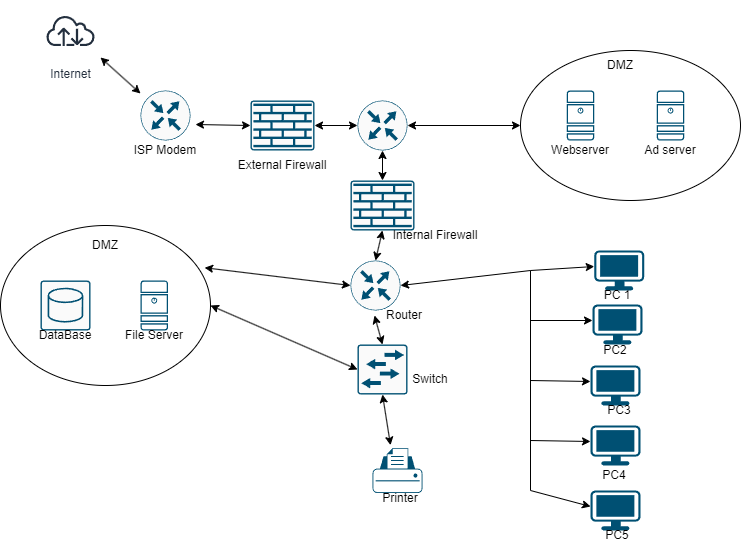

The diagram above was exported from draw.io. Its source (the exported page's mxGraphModel, read from the mxfile embedded in the PNG):
<mxGraphModel dx="1195" dy="637" grid="1" gridSize="10" guides="1" tooltips="1" connect="1" arrows="1" fold="1" page="1" pageScale="1" pageWidth="827" pageHeight="1169" math="0" shadow="0">
  <root>
    <mxCell id="0" />
    <mxCell id="1" parent="0" />
    <mxCell id="PL25QBN9jDejlTSl-KlK-1" value="Internet" style="sketch=0;outlineConnect=0;fontColor=#232F3E;gradientColor=none;strokeColor=#232F3E;fillColor=#ffffff;dashed=0;verticalLabelPosition=bottom;verticalAlign=top;align=center;html=1;fontSize=12;fontStyle=0;aspect=fixed;shape=mxgraph.aws4.resourceIcon;resIcon=mxgraph.aws4.internet;" vertex="1" parent="1">
      <mxGeometry x="50" y="50" width="60" height="60" as="geometry" />
    </mxCell>
    <mxCell id="PL25QBN9jDejlTSl-KlK-4" value="" style="endArrow=classic;startArrow=classic;html=1;rounded=0;" edge="1" parent="1" target="PL25QBN9jDejlTSl-KlK-1">
      <mxGeometry width="50" height="50" relative="1" as="geometry">
        <mxPoint x="150" y="143" as="sourcePoint" />
        <mxPoint x="160" y="100" as="targetPoint" />
      </mxGeometry>
    </mxCell>
    <mxCell id="PL25QBN9jDejlTSl-KlK-6" value="" style="sketch=0;points=[[0.5,0,0],[1,0.5,0],[0.5,1,0],[0,0.5,0],[0.145,0.145,0],[0.8555,0.145,0],[0.855,0.8555,0],[0.145,0.855,0]];verticalLabelPosition=bottom;html=1;verticalAlign=top;aspect=fixed;align=center;pointerEvents=1;shape=mxgraph.cisco19.rect;prIcon=router;fillColor=#FAFAFA;strokeColor=#005073;" vertex="1" parent="1">
      <mxGeometry x="150" y="140" width="50" height="50" as="geometry" />
    </mxCell>
    <mxCell id="PL25QBN9jDejlTSl-KlK-7" value="ISP Modem&lt;br&gt;" style="text;html=1;strokeColor=none;fillColor=none;align=center;verticalAlign=middle;whiteSpace=wrap;rounded=0;" vertex="1" parent="1">
      <mxGeometry x="125" y="185" width="100" height="30" as="geometry" />
    </mxCell>
    <mxCell id="PL25QBN9jDejlTSl-KlK-8" value="" style="sketch=0;points=[[0.015,0.015,0],[0.985,0.015,0],[0.985,0.985,0],[0.015,0.985,0],[0.25,0,0],[0.5,0,0],[0.75,0,0],[1,0.25,0],[1,0.5,0],[1,0.75,0],[0.75,1,0],[0.5,1,0],[0.25,1,0],[0,0.75,0],[0,0.5,0],[0,0.25,0]];verticalLabelPosition=bottom;html=1;verticalAlign=top;aspect=fixed;align=center;pointerEvents=1;shape=mxgraph.cisco19.rect;prIcon=firewall;fillColor=#FAFAFA;strokeColor=#005073;" vertex="1" parent="1">
      <mxGeometry x="260" y="150" width="64" height="50" as="geometry" />
    </mxCell>
    <mxCell id="PL25QBN9jDejlTSl-KlK-9" value="" style="endArrow=classic;startArrow=classic;html=1;rounded=0;entryX=0;entryY=0.5;entryDx=0;entryDy=0;entryPerimeter=0;exitX=1.1;exitY=0.68;exitDx=0;exitDy=0;exitPerimeter=0;" edge="1" parent="1" source="PL25QBN9jDejlTSl-KlK-6" target="PL25QBN9jDejlTSl-KlK-8">
      <mxGeometry width="50" height="50" relative="1" as="geometry">
        <mxPoint x="290" y="210" as="sourcePoint" />
        <mxPoint x="340" y="160" as="targetPoint" />
      </mxGeometry>
    </mxCell>
    <mxCell id="PL25QBN9jDejlTSl-KlK-10" value="External Firewall" style="text;html=1;strokeColor=none;fillColor=none;align=center;verticalAlign=middle;whiteSpace=wrap;rounded=0;" vertex="1" parent="1">
      <mxGeometry x="237" y="200" width="110" height="30" as="geometry" />
    </mxCell>
    <mxCell id="PL25QBN9jDejlTSl-KlK-12" value="" style="ellipse;whiteSpace=wrap;html=1;" vertex="1" parent="1">
      <mxGeometry x="530" y="100" width="220" height="150" as="geometry" />
    </mxCell>
    <mxCell id="PL25QBN9jDejlTSl-KlK-13" value="DMZ" style="text;html=1;strokeColor=none;fillColor=none;align=center;verticalAlign=middle;whiteSpace=wrap;rounded=0;" vertex="1" parent="1">
      <mxGeometry x="600" y="100" width="60" height="30" as="geometry" />
    </mxCell>
    <mxCell id="PL25QBN9jDejlTSl-KlK-14" value="" style="sketch=0;points=[[0.015,0.015,0],[0.985,0.015,0],[0.985,0.985,0],[0.015,0.985,0],[0.25,0,0],[0.5,0,0],[0.75,0,0],[1,0.25,0],[1,0.5,0],[1,0.75,0],[0.75,1,0],[0.5,1,0],[0.25,1,0],[0,0.75,0],[0,0.5,0],[0,0.25,0]];verticalLabelPosition=bottom;html=1;verticalAlign=top;aspect=fixed;align=center;pointerEvents=1;shape=mxgraph.cisco19.server;fillColor=#005073;strokeColor=none;" vertex="1" parent="1">
      <mxGeometry x="576.25" y="140" width="27.500000000000004" height="50" as="geometry" />
    </mxCell>
    <mxCell id="PL25QBN9jDejlTSl-KlK-15" value="" style="sketch=0;points=[[0.015,0.015,0],[0.985,0.015,0],[0.985,0.985,0],[0.015,0.985,0],[0.25,0,0],[0.5,0,0],[0.75,0,0],[1,0.25,0],[1,0.5,0],[1,0.75,0],[0.75,1,0],[0.5,1,0],[0.25,1,0],[0,0.75,0],[0,0.5,0],[0,0.25,0]];verticalLabelPosition=bottom;html=1;verticalAlign=top;aspect=fixed;align=center;pointerEvents=1;shape=mxgraph.cisco19.server;fillColor=#005073;strokeColor=none;" vertex="1" parent="1">
      <mxGeometry x="666.25" y="140" width="27.500000000000004" height="50" as="geometry" />
    </mxCell>
    <mxCell id="PL25QBN9jDejlTSl-KlK-16" value="Webserver" style="text;html=1;strokeColor=none;fillColor=none;align=center;verticalAlign=middle;whiteSpace=wrap;rounded=0;" vertex="1" parent="1">
      <mxGeometry x="560" y="185" width="60" height="30" as="geometry" />
    </mxCell>
    <mxCell id="PL25QBN9jDejlTSl-KlK-17" value="Ad server" style="text;html=1;strokeColor=none;fillColor=none;align=center;verticalAlign=middle;whiteSpace=wrap;rounded=0;" vertex="1" parent="1">
      <mxGeometry x="650" y="190" width="60" height="20" as="geometry" />
    </mxCell>
    <mxCell id="PL25QBN9jDejlTSl-KlK-20" value="" style="sketch=0;points=[[0.5,0,0],[1,0.5,0],[0.5,1,0],[0,0.5,0],[0.145,0.145,0],[0.8555,0.145,0],[0.855,0.8555,0],[0.145,0.855,0]];verticalLabelPosition=bottom;html=1;verticalAlign=top;aspect=fixed;align=center;pointerEvents=1;shape=mxgraph.cisco19.rect;prIcon=router;fillColor=#FAFAFA;strokeColor=#005073;" vertex="1" parent="1">
      <mxGeometry x="367" y="150" width="50" height="50" as="geometry" />
    </mxCell>
    <mxCell id="PL25QBN9jDejlTSl-KlK-21" value="" style="endArrow=classic;startArrow=classic;html=1;rounded=0;exitX=1;exitY=0.5;exitDx=0;exitDy=0;exitPerimeter=0;entryX=0;entryY=0.5;entryDx=0;entryDy=0;entryPerimeter=0;" edge="1" parent="1" source="PL25QBN9jDejlTSl-KlK-8" target="PL25QBN9jDejlTSl-KlK-20">
      <mxGeometry width="50" height="50" relative="1" as="geometry">
        <mxPoint x="360" y="310" as="sourcePoint" />
        <mxPoint x="410" y="260" as="targetPoint" />
      </mxGeometry>
    </mxCell>
    <mxCell id="PL25QBN9jDejlTSl-KlK-22" value="" style="endArrow=classic;startArrow=classic;html=1;rounded=0;exitX=1;exitY=0.5;exitDx=0;exitDy=0;exitPerimeter=0;entryX=0;entryY=0.5;entryDx=0;entryDy=0;" edge="1" parent="1" source="PL25QBN9jDejlTSl-KlK-20" target="PL25QBN9jDejlTSl-KlK-12">
      <mxGeometry width="50" height="50" relative="1" as="geometry">
        <mxPoint x="390" y="320" as="sourcePoint" />
        <mxPoint x="440" y="270" as="targetPoint" />
      </mxGeometry>
    </mxCell>
    <mxCell id="PL25QBN9jDejlTSl-KlK-23" value="" style="ellipse;whiteSpace=wrap;html=1;" vertex="1" parent="1">
      <mxGeometry x="10" y="275" width="210" height="160" as="geometry" />
    </mxCell>
    <mxCell id="PL25QBN9jDejlTSl-KlK-24" value="DMZ" style="text;html=1;strokeColor=none;fillColor=none;align=center;verticalAlign=middle;whiteSpace=wrap;rounded=0;" vertex="1" parent="1">
      <mxGeometry x="85" y="280" width="60" height="30" as="geometry" />
    </mxCell>
    <mxCell id="PL25QBN9jDejlTSl-KlK-25" value="" style="sketch=0;points=[[0.015,0.015,0],[0.985,0.015,0],[0.985,0.985,0],[0.015,0.985,0],[0.25,0,0],[0.5,0,0],[0.75,0,0],[1,0.25,0],[1,0.5,0],[1,0.75,0],[0.75,1,0],[0.5,1,0],[0.25,1,0],[0,0.75,0],[0,0.5,0],[0,0.25,0]];verticalLabelPosition=bottom;html=1;verticalAlign=top;aspect=fixed;align=center;pointerEvents=1;shape=mxgraph.cisco19.rect;prIcon=l2_switch;fillColor=#FAFAFA;strokeColor=#005073;" vertex="1" parent="1">
      <mxGeometry x="367" y="394" width="50" height="50" as="geometry" />
    </mxCell>
    <mxCell id="PL25QBN9jDejlTSl-KlK-28" value="" style="sketch=0;points=[[0.015,0.015,0],[0.985,0.015,0],[0.985,0.985,0],[0.015,0.985,0],[0.25,0,0],[0.5,0,0],[0.75,0,0],[1,0.25,0],[1,0.5,0],[1,0.75,0],[0.75,1,0],[0.5,1,0],[0.25,1,0],[0,0.75,0],[0,0.5,0],[0,0.25,0]];verticalLabelPosition=bottom;html=1;verticalAlign=top;aspect=fixed;align=center;pointerEvents=1;shape=mxgraph.cisco19.rect;prIcon=firewall;fillColor=#FAFAFA;strokeColor=#005073;" vertex="1" parent="1">
      <mxGeometry x="360" y="230" width="64" height="50" as="geometry" />
    </mxCell>
    <mxCell id="PL25QBN9jDejlTSl-KlK-29" value="" style="endArrow=classic;startArrow=classic;html=1;rounded=0;entryX=0.5;entryY=1;entryDx=0;entryDy=0;entryPerimeter=0;exitX=0.5;exitY=0;exitDx=0;exitDy=0;exitPerimeter=0;" edge="1" parent="1" source="PL25QBN9jDejlTSl-KlK-28" target="PL25QBN9jDejlTSl-KlK-20">
      <mxGeometry width="50" height="50" relative="1" as="geometry">
        <mxPoint x="390" y="320" as="sourcePoint" />
        <mxPoint x="440" y="270" as="targetPoint" />
      </mxGeometry>
    </mxCell>
    <mxCell id="PL25QBN9jDejlTSl-KlK-30" value="Internal Firewall" style="text;html=1;strokeColor=none;fillColor=none;align=center;verticalAlign=middle;whiteSpace=wrap;rounded=0;" vertex="1" parent="1">
      <mxGeometry x="390" y="270" width="110" height="30" as="geometry" />
    </mxCell>
    <mxCell id="PL25QBN9jDejlTSl-KlK-31" value="" style="sketch=0;points=[[0.5,0,0],[1,0.5,0],[0.5,1,0],[0,0.5,0],[0.145,0.145,0],[0.8555,0.145,0],[0.855,0.8555,0],[0.145,0.855,0]];verticalLabelPosition=bottom;html=1;verticalAlign=top;aspect=fixed;align=center;pointerEvents=1;shape=mxgraph.cisco19.rect;prIcon=router;fillColor=#FAFAFA;strokeColor=#005073;" vertex="1" parent="1">
      <mxGeometry x="360" y="310" width="50" height="50" as="geometry" />
    </mxCell>
    <mxCell id="PL25QBN9jDejlTSl-KlK-34" value="" style="endArrow=classic;startArrow=classic;html=1;rounded=0;exitX=0.972;exitY=0.264;exitDx=0;exitDy=0;entryX=0;entryY=0.5;entryDx=0;entryDy=0;entryPerimeter=0;exitPerimeter=0;" edge="1" parent="1" source="PL25QBN9jDejlTSl-KlK-23" target="PL25QBN9jDejlTSl-KlK-31">
      <mxGeometry width="50" height="50" relative="1" as="geometry">
        <mxPoint x="390" y="420" as="sourcePoint" />
        <mxPoint x="440" y="370" as="targetPoint" />
      </mxGeometry>
    </mxCell>
    <mxCell id="PL25QBN9jDejlTSl-KlK-35" value="" style="points=[[0.03,0.03,0],[0.5,0,0],[0.97,0.03,0],[1,0.4,0],[0.97,0.745,0],[0.5,1,0],[0.03,0.745,0],[0,0.4,0]];verticalLabelPosition=bottom;sketch=0;html=1;verticalAlign=top;aspect=fixed;align=center;pointerEvents=1;shape=mxgraph.cisco19.workstation;fillColor=#005073;strokeColor=none;" vertex="1" parent="1">
      <mxGeometry x="600" y="540" width="50" height="40" as="geometry" />
    </mxCell>
    <mxCell id="PL25QBN9jDejlTSl-KlK-36" value="" style="points=[[0.03,0.03,0],[0.5,0,0],[0.97,0.03,0],[1,0.4,0],[0.97,0.745,0],[0.5,1,0],[0.03,0.745,0],[0,0.4,0]];verticalLabelPosition=bottom;sketch=0;html=1;verticalAlign=top;aspect=fixed;align=center;pointerEvents=1;shape=mxgraph.cisco19.workstation;fillColor=#005073;strokeColor=none;" vertex="1" parent="1">
      <mxGeometry x="600" y="475" width="50" height="40" as="geometry" />
    </mxCell>
    <mxCell id="PL25QBN9jDejlTSl-KlK-37" value="" style="points=[[0.03,0.03,0],[0.5,0,0],[0.97,0.03,0],[1,0.4,0],[0.97,0.745,0],[0.5,1,0],[0.03,0.745,0],[0,0.4,0]];verticalLabelPosition=bottom;sketch=0;html=1;verticalAlign=top;aspect=fixed;align=center;pointerEvents=1;shape=mxgraph.cisco19.workstation;fillColor=#005073;strokeColor=none;" vertex="1" parent="1">
      <mxGeometry x="600" y="415" width="50" height="40" as="geometry" />
    </mxCell>
    <mxCell id="PL25QBN9jDejlTSl-KlK-38" value="" style="points=[[0.03,0.03,0],[0.5,0,0],[0.97,0.03,0],[1,0.4,0],[0.97,0.745,0],[0.5,1,0],[0.03,0.745,0],[0,0.4,0]];verticalLabelPosition=bottom;sketch=0;html=1;verticalAlign=top;aspect=fixed;align=center;pointerEvents=1;shape=mxgraph.cisco19.workstation;fillColor=#005073;strokeColor=none;" vertex="1" parent="1">
      <mxGeometry x="602" y="354" width="50" height="40" as="geometry" />
    </mxCell>
    <mxCell id="PL25QBN9jDejlTSl-KlK-40" value="" style="points=[[0.03,0.03,0],[0.5,0,0],[0.97,0.03,0],[1,0.4,0],[0.97,0.745,0],[0.5,1,0],[0.03,0.745,0],[0,0.4,0]];verticalLabelPosition=bottom;sketch=0;html=1;verticalAlign=top;aspect=fixed;align=center;pointerEvents=1;shape=mxgraph.cisco19.workstation;fillColor=#005073;strokeColor=none;" vertex="1" parent="1">
      <mxGeometry x="603.75" y="300" width="50" height="40" as="geometry" />
    </mxCell>
    <mxCell id="PL25QBN9jDejlTSl-KlK-41" value="" style="endArrow=classic;startArrow=classic;html=1;rounded=0;entryX=1;entryY=0.5;entryDx=0;entryDy=0;entryPerimeter=0;exitX=0;exitY=0.4;exitDx=0;exitDy=0;exitPerimeter=0;" edge="1" parent="1" source="PL25QBN9jDejlTSl-KlK-40" target="PL25QBN9jDejlTSl-KlK-31">
      <mxGeometry width="50" height="50" relative="1" as="geometry">
        <mxPoint x="390" y="420" as="sourcePoint" />
        <mxPoint x="440" y="370" as="targetPoint" />
        <Array as="points">
          <mxPoint x="540" y="320" />
        </Array>
      </mxGeometry>
    </mxCell>
    <mxCell id="PL25QBN9jDejlTSl-KlK-45" value="" style="endArrow=none;startArrow=classic;html=1;rounded=0;exitX=0;exitY=0.4;exitDx=0;exitDy=0;exitPerimeter=0;startFill=1;endFill=0;" edge="1" parent="1" source="PL25QBN9jDejlTSl-KlK-35">
      <mxGeometry width="50" height="50" relative="1" as="geometry">
        <mxPoint x="550" y="530" as="sourcePoint" />
        <mxPoint x="540" y="320" as="targetPoint" />
        <Array as="points">
          <mxPoint x="540" y="540" />
        </Array>
      </mxGeometry>
    </mxCell>
    <mxCell id="PL25QBN9jDejlTSl-KlK-46" value="" style="endArrow=classic;html=1;rounded=0;entryX=0;entryY=0.4;entryDx=0;entryDy=0;entryPerimeter=0;" edge="1" parent="1" target="PL25QBN9jDejlTSl-KlK-38">
      <mxGeometry width="50" height="50" relative="1" as="geometry">
        <mxPoint x="540" y="370" as="sourcePoint" />
        <mxPoint x="520" y="380" as="targetPoint" />
      </mxGeometry>
    </mxCell>
    <mxCell id="PL25QBN9jDejlTSl-KlK-47" value="" style="endArrow=classic;html=1;rounded=0;entryX=0;entryY=0.4;entryDx=0;entryDy=0;entryPerimeter=0;" edge="1" parent="1" target="PL25QBN9jDejlTSl-KlK-37">
      <mxGeometry width="50" height="50" relative="1" as="geometry">
        <mxPoint x="540.13" y="430" as="sourcePoint" />
        <mxPoint x="613.13" y="431" as="targetPoint" />
      </mxGeometry>
    </mxCell>
    <mxCell id="PL25QBN9jDejlTSl-KlK-48" value="" style="endArrow=classic;html=1;rounded=0;entryX=0;entryY=0.4;entryDx=0;entryDy=0;entryPerimeter=0;" edge="1" parent="1" target="PL25QBN9jDejlTSl-KlK-36">
      <mxGeometry width="50" height="50" relative="1" as="geometry">
        <mxPoint x="540.13" y="490" as="sourcePoint" />
        <mxPoint x="613.13" y="491" as="targetPoint" />
      </mxGeometry>
    </mxCell>
    <mxCell id="PL25QBN9jDejlTSl-KlK-50" value="Switch" style="text;html=1;strokeColor=none;fillColor=none;align=center;verticalAlign=middle;whiteSpace=wrap;rounded=0;" vertex="1" parent="1">
      <mxGeometry x="410" y="414" width="60" height="30" as="geometry" />
    </mxCell>
    <mxCell id="PL25QBN9jDejlTSl-KlK-52" value="" style="sketch=0;points=[[0.015,0.015,0],[0.985,0.015,0],[0.985,0.985,0],[0.015,0.985,0],[0.25,0,0],[0.5,0,0],[0.75,0,0],[1,0.25,0],[1,0.5,0],[1,0.75,0],[0.75,1,0],[0.5,1,0],[0.25,1,0],[0,0.75,0],[0,0.5,0],[0,0.25,0]];verticalLabelPosition=bottom;html=1;verticalAlign=top;aspect=fixed;align=center;pointerEvents=1;shape=mxgraph.cisco19.rect;prIcon=database_relational;fillColor=#FAFAFA;strokeColor=#005073;" vertex="1" parent="1">
      <mxGeometry x="50" y="330" width="50" height="50" as="geometry" />
    </mxCell>
    <mxCell id="PL25QBN9jDejlTSl-KlK-53" value="" style="sketch=0;points=[[0.015,0.015,0],[0.985,0.015,0],[0.985,0.985,0],[0.015,0.985,0],[0.25,0,0],[0.5,0,0],[0.75,0,0],[1,0.25,0],[1,0.5,0],[1,0.75,0],[0.75,1,0],[0.5,1,0],[0.25,1,0],[0,0.75,0],[0,0.5,0],[0,0.25,0]];verticalLabelPosition=bottom;html=1;verticalAlign=top;aspect=fixed;align=center;pointerEvents=1;shape=mxgraph.cisco19.server;fillColor=#005073;strokeColor=none;" vertex="1" parent="1">
      <mxGeometry x="150" y="330" width="27.500000000000004" height="50" as="geometry" />
    </mxCell>
    <mxCell id="PL25QBN9jDejlTSl-KlK-54" value="DataBase" style="text;html=1;strokeColor=none;fillColor=none;align=center;verticalAlign=middle;whiteSpace=wrap;rounded=0;" vertex="1" parent="1">
      <mxGeometry x="45" y="370" width="60" height="30" as="geometry" />
    </mxCell>
    <mxCell id="PL25QBN9jDejlTSl-KlK-55" value="File Server" style="text;html=1;strokeColor=none;fillColor=none;align=center;verticalAlign=middle;whiteSpace=wrap;rounded=0;" vertex="1" parent="1">
      <mxGeometry x="133.75" y="370" width="60" height="30" as="geometry" />
    </mxCell>
    <mxCell id="PL25QBN9jDejlTSl-KlK-56" value="" style="points=[[0.22,0.185,0],[0.5,0,0],[0.78,0.185,0],[0.975,0.49,0],[1,0.73,0],[0.975,0.97,0],[0.5,1,0],[0.025,0.97,0],[0,0.73,0],[0.025,0.49,0]];verticalLabelPosition=bottom;sketch=0;html=1;verticalAlign=top;aspect=fixed;align=center;pointerEvents=1;shape=mxgraph.cisco19.printer;fillColor=#005073;strokeColor=none;" vertex="1" parent="1">
      <mxGeometry x="382" y="497.5" width="50" height="45" as="geometry" />
    </mxCell>
    <mxCell id="PL25QBN9jDejlTSl-KlK-57" value="Printer" style="text;html=1;strokeColor=none;fillColor=none;align=center;verticalAlign=middle;whiteSpace=wrap;rounded=0;" vertex="1" parent="1">
      <mxGeometry x="380" y="542.5" width="60" height="10" as="geometry" />
    </mxCell>
    <mxCell id="PL25QBN9jDejlTSl-KlK-58" value="" style="endArrow=classic;startArrow=classic;html=1;rounded=0;entryX=0;entryY=0.5;entryDx=0;entryDy=0;entryPerimeter=0;exitX=1;exitY=0.5;exitDx=0;exitDy=0;" edge="1" parent="1" source="PL25QBN9jDejlTSl-KlK-23" target="PL25QBN9jDejlTSl-KlK-25">
      <mxGeometry width="50" height="50" relative="1" as="geometry">
        <mxPoint x="370" y="410" as="sourcePoint" />
        <mxPoint x="360" y="360" as="targetPoint" />
      </mxGeometry>
    </mxCell>
    <mxCell id="PL25QBN9jDejlTSl-KlK-59" value="PC 1" style="text;html=1;strokeColor=none;fillColor=none;align=center;verticalAlign=middle;whiteSpace=wrap;rounded=0;" vertex="1" parent="1">
      <mxGeometry x="597" y="330" width="60" height="30" as="geometry" />
    </mxCell>
    <mxCell id="PL25QBN9jDejlTSl-KlK-61" value="PC2" style="text;html=1;strokeColor=none;fillColor=none;align=center;verticalAlign=middle;whiteSpace=wrap;rounded=0;" vertex="1" parent="1">
      <mxGeometry x="595" y="385" width="60" height="30" as="geometry" />
    </mxCell>
    <mxCell id="PL25QBN9jDejlTSl-KlK-62" value="PC3" style="text;html=1;strokeColor=none;fillColor=none;align=center;verticalAlign=middle;whiteSpace=wrap;rounded=0;" vertex="1" parent="1">
      <mxGeometry x="598.75" y="445" width="60" height="30" as="geometry" />
    </mxCell>
    <mxCell id="PL25QBN9jDejlTSl-KlK-63" value="PC4" style="text;html=1;strokeColor=none;fillColor=none;align=center;verticalAlign=middle;whiteSpace=wrap;rounded=0;" vertex="1" parent="1">
      <mxGeometry x="593.75" y="510" width="60" height="30" as="geometry" />
    </mxCell>
    <mxCell id="PL25QBN9jDejlTSl-KlK-64" value="PC5" style="text;html=1;strokeColor=none;fillColor=none;align=center;verticalAlign=middle;whiteSpace=wrap;rounded=0;" vertex="1" parent="1">
      <mxGeometry x="597" y="570" width="60" height="30" as="geometry" />
    </mxCell>
    <mxCell id="PL25QBN9jDejlTSl-KlK-65" value="" style="endArrow=classic;startArrow=classic;html=1;rounded=0;entryX=0.5;entryY=1;entryDx=0;entryDy=0;entryPerimeter=0;exitX=0.36;exitY=-0.063;exitDx=0;exitDy=0;exitPerimeter=0;" edge="1" parent="1" source="PL25QBN9jDejlTSl-KlK-56" target="PL25QBN9jDejlTSl-KlK-25">
      <mxGeometry width="50" height="50" relative="1" as="geometry">
        <mxPoint x="340" y="505" as="sourcePoint" />
        <mxPoint x="390" y="455" as="targetPoint" />
      </mxGeometry>
    </mxCell>
    <mxCell id="PL25QBN9jDejlTSl-KlK-66" value="" style="endArrow=classic;startArrow=classic;html=1;rounded=0;exitX=0.5;exitY=0;exitDx=0;exitDy=0;exitPerimeter=0;entryX=0.5;entryY=1;entryDx=0;entryDy=0;entryPerimeter=0;" edge="1" parent="1" source="PL25QBN9jDejlTSl-KlK-31" target="PL25QBN9jDejlTSl-KlK-28">
      <mxGeometry width="50" height="50" relative="1" as="geometry">
        <mxPoint x="324" y="300" as="sourcePoint" />
        <mxPoint x="374" y="250" as="targetPoint" />
      </mxGeometry>
    </mxCell>
    <mxCell id="PL25QBN9jDejlTSl-KlK-49" value="Router" style="text;html=1;strokeColor=none;fillColor=none;align=center;verticalAlign=middle;whiteSpace=wrap;rounded=0;" vertex="1" parent="1">
      <mxGeometry x="384" y="350" width="60" height="30" as="geometry" />
    </mxCell>
    <mxCell id="PL25QBN9jDejlTSl-KlK-69" value="" style="endArrow=classic;startArrow=classic;html=1;rounded=0;entryX=0;entryY=0.5;entryDx=0;entryDy=0;exitX=0.5;exitY=0;exitDx=0;exitDy=0;exitPerimeter=0;" edge="1" parent="1" source="PL25QBN9jDejlTSl-KlK-25" target="PL25QBN9jDejlTSl-KlK-49">
      <mxGeometry width="50" height="50" relative="1" as="geometry">
        <mxPoint x="310" y="415" as="sourcePoint" />
        <mxPoint x="360" y="365" as="targetPoint" />
      </mxGeometry>
    </mxCell>
  </root>
</mxGraphModel>